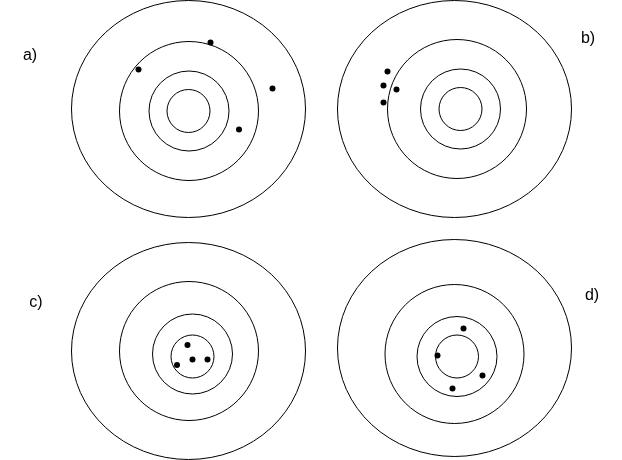

The diagram above was exported from draw.io. Its source (the exported page's mxGraphModel, read from the mxfile embedded in the PNG):
<mxGraphModel dx="1388" dy="1291" grid="0" gridSize="10" guides="1" tooltips="1" connect="1" arrows="1" fold="1" page="0" pageScale="1" pageWidth="827" pageHeight="1169" math="0" shadow="0">
  <root>
    <mxCell id="0" />
    <mxCell id="1" parent="0" />
    <mxCell id="9uPTVVuZ8AmUMXd_85by-3" parent="1" style="ellipse;whiteSpace=wrap;html=1;" value="" vertex="1">
      <mxGeometry height="217" width="234" x="6" y="-410" as="geometry" />
    </mxCell>
    <mxCell id="9uPTVVuZ8AmUMXd_85by-4" parent="1" style="ellipse;whiteSpace=wrap;html=1;" value="" vertex="1">
      <mxGeometry height="139" width="139" x="54" y="-369" as="geometry" />
    </mxCell>
    <mxCell id="9uPTVVuZ8AmUMXd_85by-5" parent="1" style="ellipse;whiteSpace=wrap;html=1;" value="" vertex="1">
      <mxGeometry height="80" width="80" x="83.5" y="-339.5" as="geometry" />
    </mxCell>
    <mxCell id="9uPTVVuZ8AmUMXd_85by-6" parent="1" style="ellipse;whiteSpace=wrap;html=1;" value="" vertex="1">
      <mxGeometry height="43" width="43" x="101.5" y="-321" as="geometry" />
    </mxCell>
    <mxCell id="9uPTVVuZ8AmUMXd_85by-7" parent="1" style="ellipse;whiteSpace=wrap;html=1;" value="" vertex="1">
      <mxGeometry height="217" width="234" x="272" y="-171" as="geometry" />
    </mxCell>
    <mxCell id="9uPTVVuZ8AmUMXd_85by-8" parent="1" style="ellipse;whiteSpace=wrap;html=1;" value="" vertex="1">
      <mxGeometry height="217" width="234" x="6" y="-168" as="geometry" />
    </mxCell>
    <mxCell id="9uPTVVuZ8AmUMXd_85by-9" parent="1" style="ellipse;whiteSpace=wrap;html=1;" value="" vertex="1">
      <mxGeometry height="217" width="234" x="272" y="-410" as="geometry" />
    </mxCell>
    <mxCell id="9uPTVVuZ8AmUMXd_85by-11" parent="1" style="ellipse;whiteSpace=wrap;html=1;" value="" vertex="1">
      <mxGeometry height="139" width="139" x="319.5" y="-126" as="geometry" />
    </mxCell>
    <mxCell id="9uPTVVuZ8AmUMXd_85by-12" parent="1" style="ellipse;whiteSpace=wrap;html=1;" value="" vertex="1">
      <mxGeometry height="139" width="139" x="54" y="-129" as="geometry" />
    </mxCell>
    <mxCell id="9uPTVVuZ8AmUMXd_85by-13" parent="1" style="ellipse;whiteSpace=wrap;html=1;" value="" vertex="1">
      <mxGeometry height="139" width="139" x="322" y="-371" as="geometry" />
    </mxCell>
    <mxCell id="9uPTVVuZ8AmUMXd_85by-14" parent="1" style="ellipse;whiteSpace=wrap;html=1;" value="" vertex="1">
      <mxGeometry height="80" width="80" x="355" y="-341.5" as="geometry" />
    </mxCell>
    <mxCell id="9uPTVVuZ8AmUMXd_85by-15" parent="1" style="ellipse;whiteSpace=wrap;html=1;" value="" vertex="1">
      <mxGeometry height="80" width="80" x="87" y="-96.5" as="geometry" />
    </mxCell>
    <mxCell id="9uPTVVuZ8AmUMXd_85by-16" parent="1" style="ellipse;whiteSpace=wrap;html=1;" value="" vertex="1">
      <mxGeometry height="80" width="80" x="351.5" y="-94" as="geometry" />
    </mxCell>
    <mxCell id="9uPTVVuZ8AmUMXd_85by-17" parent="1" style="ellipse;whiteSpace=wrap;html=1;" value="" vertex="1">
      <mxGeometry height="43" width="43" x="105.5" y="-75.5" as="geometry" />
    </mxCell>
    <mxCell id="9uPTVVuZ8AmUMXd_85by-18" parent="1" style="ellipse;whiteSpace=wrap;html=1;" value="" vertex="1">
      <mxGeometry height="43" width="43" x="373.5" y="-323" as="geometry" />
    </mxCell>
    <mxCell id="9uPTVVuZ8AmUMXd_85by-19" parent="1" style="ellipse;whiteSpace=wrap;html=1;" value="" vertex="1">
      <mxGeometry height="43" width="43" x="370" y="-75.5" as="geometry" />
    </mxCell>
    <mxCell id="9uPTVVuZ8AmUMXd_85by-20" parent="1" style="shape=waypoint;sketch=0;size=6;pointerEvents=1;points=[];fillColor=none;resizable=0;rotatable=0;perimeter=centerPerimeter;snapToPoint=1;" value="" vertex="1">
      <mxGeometry height="20" width="20" x="101.5" y="-55.5" as="geometry" />
    </mxCell>
    <mxCell id="9uPTVVuZ8AmUMXd_85by-23" parent="1" style="shape=waypoint;sketch=0;size=6;pointerEvents=1;points=[];fillColor=none;resizable=0;rotatable=0;perimeter=centerPerimeter;snapToPoint=1;" value="" vertex="1">
      <mxGeometry height="20" width="20" x="112" y="-75.5" as="geometry" />
    </mxCell>
    <mxCell id="9uPTVVuZ8AmUMXd_85by-24" parent="1" style="shape=waypoint;sketch=0;size=6;pointerEvents=1;points=[];fillColor=none;resizable=0;rotatable=0;perimeter=centerPerimeter;snapToPoint=1;" value="" vertex="1">
      <mxGeometry height="20" width="20" x="132" y="-61" as="geometry" />
    </mxCell>
    <mxCell id="9uPTVVuZ8AmUMXd_85by-25" parent="1" style="shape=waypoint;sketch=0;size=6;pointerEvents=1;points=[];fillColor=none;resizable=0;rotatable=0;perimeter=centerPerimeter;snapToPoint=1;" value="" vertex="1">
      <mxGeometry height="20" width="20" x="117" y="-61" as="geometry" />
    </mxCell>
    <mxCell id="9uPTVVuZ8AmUMXd_85by-26" parent="1" style="shape=waypoint;sketch=0;size=6;pointerEvents=1;points=[];fillColor=none;resizable=0;rotatable=0;perimeter=centerPerimeter;snapToPoint=1;" value="" vertex="1">
      <mxGeometry height="20" width="20" x="163.5" y="-291" as="geometry" />
    </mxCell>
    <mxCell id="9uPTVVuZ8AmUMXd_85by-27" parent="1" style="shape=waypoint;sketch=0;size=6;pointerEvents=1;points=[];fillColor=none;resizable=0;rotatable=0;perimeter=centerPerimeter;snapToPoint=1;" value="" vertex="1">
      <mxGeometry height="20" width="20" x="197" y="-332" as="geometry" />
    </mxCell>
    <mxCell id="9uPTVVuZ8AmUMXd_85by-28" parent="1" style="shape=waypoint;sketch=0;size=6;pointerEvents=1;points=[];fillColor=none;resizable=0;rotatable=0;perimeter=centerPerimeter;snapToPoint=1;" value="" vertex="1">
      <mxGeometry height="20" width="20" x="63" y="-351" as="geometry" />
    </mxCell>
    <mxCell id="9uPTVVuZ8AmUMXd_85by-29" parent="1" style="shape=waypoint;sketch=0;size=6;pointerEvents=1;points=[];fillColor=none;resizable=0;rotatable=0;perimeter=centerPerimeter;snapToPoint=1;" value="" vertex="1">
      <mxGeometry height="20" width="20" x="135" y="-378" as="geometry" />
    </mxCell>
    <mxCell id="9uPTVVuZ8AmUMXd_85by-30" parent="1" style="shape=waypoint;sketch=0;size=6;pointerEvents=1;points=[];fillColor=none;resizable=0;rotatable=0;perimeter=centerPerimeter;snapToPoint=1;" value="" vertex="1">
      <mxGeometry height="20" width="20" x="321" y="-331" as="geometry" />
    </mxCell>
    <mxCell id="9uPTVVuZ8AmUMXd_85by-35" parent="1" style="shape=waypoint;sketch=0;size=6;pointerEvents=1;points=[];fillColor=none;resizable=0;rotatable=0;perimeter=centerPerimeter;snapToPoint=1;" value="" vertex="1">
      <mxGeometry height="20" width="20" x="407" y="-45" as="geometry" />
    </mxCell>
    <mxCell id="9uPTVVuZ8AmUMXd_85by-36" parent="1" style="shape=waypoint;sketch=0;size=6;pointerEvents=1;points=[];fillColor=none;resizable=0;rotatable=0;perimeter=centerPerimeter;snapToPoint=1;" value="" vertex="1">
      <mxGeometry height="20" width="20" x="388" y="-92" as="geometry" />
    </mxCell>
    <mxCell id="9uPTVVuZ8AmUMXd_85by-37" parent="1" style="shape=waypoint;sketch=0;size=6;pointerEvents=1;points=[];fillColor=none;resizable=0;rotatable=0;perimeter=centerPerimeter;snapToPoint=1;" value="" vertex="1">
      <mxGeometry height="20" width="20" x="362" y="-65" as="geometry" />
    </mxCell>
    <mxCell id="9uPTVVuZ8AmUMXd_85by-38" parent="1" style="shape=waypoint;sketch=0;size=6;pointerEvents=1;points=[];fillColor=none;resizable=0;rotatable=0;perimeter=centerPerimeter;snapToPoint=1;" value="" vertex="1">
      <mxGeometry height="20" width="20" x="308" y="-335" as="geometry" />
    </mxCell>
    <mxCell id="9uPTVVuZ8AmUMXd_85by-40" parent="1" style="shape=waypoint;sketch=0;size=6;pointerEvents=1;points=[];fillColor=none;resizable=0;rotatable=0;perimeter=centerPerimeter;snapToPoint=1;" value="" vertex="1">
      <mxGeometry height="20" width="20" x="312" y="-349" as="geometry" />
    </mxCell>
    <mxCell id="9uPTVVuZ8AmUMXd_85by-42" parent="1" style="shape=waypoint;sketch=0;size=6;pointerEvents=1;points=[];fillColor=none;resizable=0;rotatable=0;perimeter=centerPerimeter;snapToPoint=1;" value="" vertex="1">
      <mxGeometry height="20" width="20" x="308" y="-318" as="geometry" />
    </mxCell>
    <mxCell id="9uPTVVuZ8AmUMXd_85by-43" parent="1" style="text;html=1;whiteSpace=wrap;strokeColor=none;fillColor=none;align=center;verticalAlign=middle;rounded=0;fontSize=16;" value="a)" vertex="1">
      <mxGeometry height="30" width="60" x="-65" y="-371.5" as="geometry" />
    </mxCell>
    <mxCell id="9uPTVVuZ8AmUMXd_85by-44" parent="1" style="text;html=1;whiteSpace=wrap;strokeColor=none;fillColor=none;align=center;verticalAlign=middle;rounded=0;fontSize=16;" value="b)" vertex="1">
      <mxGeometry height="30" width="60" x="493" y="-388" as="geometry" />
    </mxCell>
    <mxCell id="9uPTVVuZ8AmUMXd_85by-45" parent="1" style="shape=waypoint;sketch=0;size=6;pointerEvents=1;points=[];fillColor=none;resizable=0;rotatable=0;perimeter=centerPerimeter;snapToPoint=1;" value="" vertex="1">
      <mxGeometry height="20" width="20" x="377" y="-32" as="geometry" />
    </mxCell>
    <mxCell id="9uPTVVuZ8AmUMXd_85by-46" parent="1" style="text;html=1;whiteSpace=wrap;strokeColor=none;fillColor=none;align=center;verticalAlign=middle;rounded=0;fontSize=16;" value="c)" vertex="1">
      <mxGeometry height="30" width="60" x="-59" y="-124" as="geometry" />
    </mxCell>
    <mxCell id="9uPTVVuZ8AmUMXd_85by-47" parent="1" style="text;html=1;whiteSpace=wrap;strokeColor=none;fillColor=none;align=center;verticalAlign=middle;rounded=0;fontSize=16;" value="d)" vertex="1">
      <mxGeometry height="30" width="60" x="497" y="-131" as="geometry" />
    </mxCell>
  </root>
</mxGraphModel>